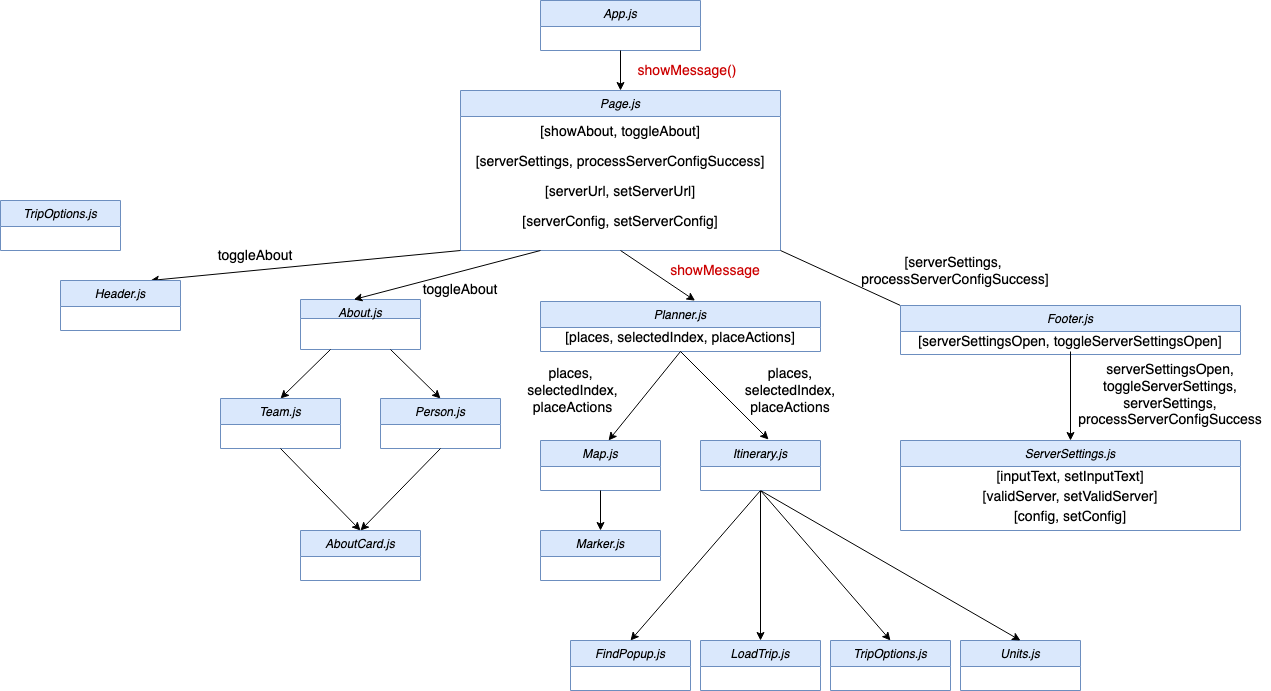

The diagram above was exported from draw.io. Its source (the exported page's mxGraphModel, read from the mxfile embedded in the PNG):
<mxGraphModel dx="1714" dy="532" grid="1" gridSize="10" guides="1" tooltips="1" connect="1" arrows="1" fold="1" page="1" pageScale="1" pageWidth="827" pageHeight="1169" background="#ffffff" math="0" shadow="0">
  <root>
    <mxCell id="WIyWlLk6GJQsqaUBKTNV-0" />
    <mxCell id="WIyWlLk6GJQsqaUBKTNV-1" parent="WIyWlLk6GJQsqaUBKTNV-0" />
    <mxCell id="zkfFHV4jXpPFQw0GAbJ--0" value="App.js" style="swimlane;fontStyle=2;align=center;verticalAlign=top;childLayout=stackLayout;horizontal=1;startSize=26;horizontalStack=0;resizeParent=1;resizeLast=0;collapsible=1;marginBottom=0;rounded=0;shadow=0;strokeWidth=1;fillColor=#dae8fc;strokeColor=#6c8ebf;" parent="WIyWlLk6GJQsqaUBKTNV-1" vertex="1">
      <mxGeometry x="320" y="40" width="160" height="50" as="geometry">
        <mxRectangle x="230" y="140" width="160" height="26" as="alternateBounds" />
      </mxGeometry>
    </mxCell>
    <mxCell id="g0mdMtbnOLX86qoJO8TE-1" value="" style="endArrow=classic;html=1;exitX=0.5;exitY=1;exitDx=0;exitDy=0;entryX=0.5;entryY=0;entryDx=0;entryDy=0;" parent="WIyWlLk6GJQsqaUBKTNV-1" source="zkfFHV4jXpPFQw0GAbJ--0" target="g0mdMtbnOLX86qoJO8TE-5" edge="1">
      <mxGeometry width="50" height="50" relative="1" as="geometry">
        <mxPoint x="390" y="440" as="sourcePoint" />
        <mxPoint x="400" y="120" as="targetPoint" />
      </mxGeometry>
    </mxCell>
    <mxCell id="g0mdMtbnOLX86qoJO8TE-5" value="Page.js" style="swimlane;fontStyle=2;align=center;verticalAlign=top;childLayout=stackLayout;horizontal=1;startSize=26;horizontalStack=0;resizeParent=1;resizeLast=0;collapsible=1;marginBottom=0;rounded=0;shadow=0;strokeWidth=1;fillColor=#dae8fc;strokeColor=#6c8ebf;" parent="WIyWlLk6GJQsqaUBKTNV-1" vertex="1">
      <mxGeometry x="240" y="130" width="320" height="160" as="geometry">
        <mxRectangle x="230" y="140" width="160" height="26" as="alternateBounds" />
      </mxGeometry>
    </mxCell>
    <mxCell id="g0mdMtbnOLX86qoJO8TE-7" value="[showAbout, toggleAbout]" style="text;html=1;strokeColor=none;fillColor=none;align=center;verticalAlign=middle;whiteSpace=wrap;rounded=0;fontSize=14;" parent="g0mdMtbnOLX86qoJO8TE-5" vertex="1">
      <mxGeometry y="26" width="320" height="30" as="geometry" />
    </mxCell>
    <mxCell id="g0mdMtbnOLX86qoJO8TE-6" value="[serverSettings, processServerConfigSuccess]" style="text;html=1;strokeColor=none;fillColor=none;align=center;verticalAlign=middle;whiteSpace=wrap;rounded=0;fontSize=14;" parent="g0mdMtbnOLX86qoJO8TE-5" vertex="1">
      <mxGeometry y="56" width="320" height="30" as="geometry" />
    </mxCell>
    <mxCell id="g0mdMtbnOLX86qoJO8TE-8" value="[serverUrl, setServerUrl]" style="text;html=1;strokeColor=none;fillColor=none;align=center;verticalAlign=middle;whiteSpace=wrap;rounded=0;fontSize=14;" parent="g0mdMtbnOLX86qoJO8TE-5" vertex="1">
      <mxGeometry y="86" width="320" height="30" as="geometry" />
    </mxCell>
    <mxCell id="g0mdMtbnOLX86qoJO8TE-9" value="[serverConfig, setServerConfig]" style="text;html=1;strokeColor=none;fillColor=none;align=center;verticalAlign=middle;whiteSpace=wrap;rounded=0;fontSize=14;" parent="g0mdMtbnOLX86qoJO8TE-5" vertex="1">
      <mxGeometry y="116" width="320" height="30" as="geometry" />
    </mxCell>
    <mxCell id="g0mdMtbnOLX86qoJO8TE-10" value="showMessage()" style="text;html=1;strokeColor=none;fillColor=none;align=center;verticalAlign=middle;whiteSpace=wrap;rounded=0;fontSize=14;fontColor=#CC0000;" parent="WIyWlLk6GJQsqaUBKTNV-1" vertex="1">
      <mxGeometry x="414" y="100" width="106" height="20" as="geometry" />
    </mxCell>
    <mxCell id="g0mdMtbnOLX86qoJO8TE-13" value="" style="endArrow=classic;html=1;fontSize=14;entryX=0.75;entryY=0;entryDx=0;entryDy=0;exitX=0;exitY=1;exitDx=0;exitDy=0;" parent="WIyWlLk6GJQsqaUBKTNV-1" source="g0mdMtbnOLX86qoJO8TE-5" target="g0mdMtbnOLX86qoJO8TE-14" edge="1">
      <mxGeometry width="50" height="50" relative="1" as="geometry">
        <mxPoint x="60" y="320" as="sourcePoint" />
        <mxPoint x="60" y="340" as="targetPoint" />
      </mxGeometry>
    </mxCell>
    <mxCell id="g0mdMtbnOLX86qoJO8TE-14" value="Header.js" style="swimlane;fontStyle=2;align=center;verticalAlign=top;childLayout=stackLayout;horizontal=1;startSize=26;horizontalStack=0;resizeParent=1;resizeLast=0;collapsible=1;marginBottom=0;rounded=0;shadow=0;strokeWidth=1;fillColor=#dae8fc;strokeColor=#6c8ebf;" parent="WIyWlLk6GJQsqaUBKTNV-1" vertex="1">
      <mxGeometry x="-160" y="320" width="120" height="50" as="geometry">
        <mxRectangle x="230" y="140" width="160" height="26" as="alternateBounds" />
      </mxGeometry>
    </mxCell>
    <mxCell id="g0mdMtbnOLX86qoJO8TE-15" value="toggleAbout" style="text;html=1;strokeColor=none;fillColor=none;align=center;verticalAlign=middle;whiteSpace=wrap;rounded=0;fontSize=14;rotation=0;" parent="WIyWlLk6GJQsqaUBKTNV-1" vertex="1">
      <mxGeometry x="-20.00000000000003" y="280" width="110" height="30" as="geometry" />
    </mxCell>
    <mxCell id="g0mdMtbnOLX86qoJO8TE-17" value="About.js" style="swimlane;fontStyle=2;align=center;verticalAlign=top;childLayout=stackLayout;horizontal=1;startSize=19;horizontalStack=0;resizeParent=1;resizeLast=0;collapsible=1;marginBottom=0;rounded=0;shadow=0;strokeWidth=1;fillColor=#dae8fc;strokeColor=#6c8ebf;" parent="WIyWlLk6GJQsqaUBKTNV-1" vertex="1">
      <mxGeometry x="80" y="339" width="120" height="50" as="geometry">
        <mxRectangle x="230" y="140" width="160" height="26" as="alternateBounds" />
      </mxGeometry>
    </mxCell>
    <mxCell id="g0mdMtbnOLX86qoJO8TE-19" value="" style="endArrow=classic;html=1;fontSize=14;entryX=0.445;entryY=0;entryDx=0;entryDy=0;entryPerimeter=0;exitX=0.25;exitY=1;exitDx=0;exitDy=0;" parent="WIyWlLk6GJQsqaUBKTNV-1" source="g0mdMtbnOLX86qoJO8TE-5" target="g0mdMtbnOLX86qoJO8TE-17" edge="1">
      <mxGeometry width="50" height="50" relative="1" as="geometry">
        <mxPoint x="180" y="320" as="sourcePoint" />
        <mxPoint x="440" y="380" as="targetPoint" />
      </mxGeometry>
    </mxCell>
    <mxCell id="g0mdMtbnOLX86qoJO8TE-20" value="toggleAbout" style="text;html=1;strokeColor=none;fillColor=none;align=center;verticalAlign=middle;whiteSpace=wrap;rounded=0;fontSize=14;rotation=0;" parent="WIyWlLk6GJQsqaUBKTNV-1" vertex="1">
      <mxGeometry x="190" y="319" width="100" height="20" as="geometry" />
    </mxCell>
    <mxCell id="g0mdMtbnOLX86qoJO8TE-21" value="Planner.js&#10;" style="swimlane;fontStyle=2;align=center;verticalAlign=top;childLayout=stackLayout;horizontal=1;startSize=26;horizontalStack=0;resizeParent=1;resizeLast=0;collapsible=1;marginBottom=0;rounded=0;shadow=0;strokeWidth=1;fillColor=#dae8fc;strokeColor=#6c8ebf;" parent="WIyWlLk6GJQsqaUBKTNV-1" vertex="1">
      <mxGeometry x="320" y="341" width="280" height="50" as="geometry">
        <mxRectangle x="230" y="140" width="160" height="26" as="alternateBounds" />
      </mxGeometry>
    </mxCell>
    <mxCell id="g0mdMtbnOLX86qoJO8TE-22" value="[places, selectedIndex, placeActions]" style="text;html=1;strokeColor=none;fillColor=none;align=center;verticalAlign=middle;whiteSpace=wrap;rounded=0;fontSize=14;" parent="g0mdMtbnOLX86qoJO8TE-21" vertex="1">
      <mxGeometry y="26" width="280" height="20" as="geometry" />
    </mxCell>
    <mxCell id="g0mdMtbnOLX86qoJO8TE-23" value="" style="endArrow=classic;html=1;fontSize=14;exitX=0.5;exitY=1;exitDx=0;exitDy=0;entryX=0.552;entryY=-0.017;entryDx=0;entryDy=0;entryPerimeter=0;" parent="WIyWlLk6GJQsqaUBKTNV-1" source="g0mdMtbnOLX86qoJO8TE-5" target="g0mdMtbnOLX86qoJO8TE-21" edge="1">
      <mxGeometry width="50" height="50" relative="1" as="geometry">
        <mxPoint x="390" y="430" as="sourcePoint" />
        <mxPoint x="440" y="380" as="targetPoint" />
      </mxGeometry>
    </mxCell>
    <mxCell id="g0mdMtbnOLX86qoJO8TE-24" value="&lt;span style=&quot;color: rgb(204 , 0 , 0)&quot;&gt;showMessage&lt;/span&gt;" style="text;html=1;strokeColor=none;fillColor=none;align=center;verticalAlign=middle;whiteSpace=wrap;rounded=0;fontSize=14;fontColor=#FF0000;" parent="WIyWlLk6GJQsqaUBKTNV-1" vertex="1">
      <mxGeometry x="440" y="300" width="110" height="20" as="geometry" />
    </mxCell>
    <mxCell id="g0mdMtbnOLX86qoJO8TE-25" value="" style="endArrow=none;html=1;fontSize=14;fontColor=#FF0000;entryX=1;entryY=1;entryDx=0;entryDy=0;exitX=0;exitY=0;exitDx=0;exitDy=0;" parent="WIyWlLk6GJQsqaUBKTNV-1" source="g0mdMtbnOLX86qoJO8TE-27" target="g0mdMtbnOLX86qoJO8TE-5" edge="1">
      <mxGeometry width="50" height="50" relative="1" as="geometry">
        <mxPoint x="790" y="320" as="sourcePoint" />
        <mxPoint x="440" y="380" as="targetPoint" />
      </mxGeometry>
    </mxCell>
    <mxCell id="g0mdMtbnOLX86qoJO8TE-27" value="Footer.js" style="swimlane;fontStyle=2;align=center;verticalAlign=top;childLayout=stackLayout;horizontal=1;startSize=26;horizontalStack=0;resizeParent=1;resizeLast=0;collapsible=1;marginBottom=0;rounded=0;shadow=0;strokeWidth=1;fillColor=#dae8fc;strokeColor=#6c8ebf;" parent="WIyWlLk6GJQsqaUBKTNV-1" vertex="1">
      <mxGeometry x="680" y="345" width="340" height="49" as="geometry">
        <mxRectangle x="230" y="140" width="160" height="26" as="alternateBounds" />
      </mxGeometry>
    </mxCell>
    <mxCell id="g0mdMtbnOLX86qoJO8TE-28" value="[serverSettingsOpen, toggleServerSettingsOpen]" style="text;html=1;strokeColor=none;fillColor=none;align=center;verticalAlign=middle;whiteSpace=wrap;rounded=0;fontSize=14;" parent="g0mdMtbnOLX86qoJO8TE-27" vertex="1">
      <mxGeometry y="26" width="340" height="20" as="geometry" />
    </mxCell>
    <mxCell id="g0mdMtbnOLX86qoJO8TE-31" value="[serverSettings, &lt;br&gt;processServerConfigSuccess]" style="text;html=1;strokeColor=none;fillColor=none;align=center;verticalAlign=middle;whiteSpace=wrap;rounded=0;fontSize=14;fontColor=#000000;rotation=0;" parent="WIyWlLk6GJQsqaUBKTNV-1" vertex="1">
      <mxGeometry x="580" y="300" width="310" height="20" as="geometry" />
    </mxCell>
    <mxCell id="5tMOveRKJM7UiPLKbEom-1" value="" style="endArrow=classic;html=1;fontColor=#CC0000;entryX=0.567;entryY=0;entryDx=0;entryDy=0;entryPerimeter=0;exitX=0.5;exitY=1;exitDx=0;exitDy=0;" parent="WIyWlLk6GJQsqaUBKTNV-1" source="g0mdMtbnOLX86qoJO8TE-21" target="5tMOveRKJM7UiPLKbEom-2" edge="1">
      <mxGeometry width="50" height="50" relative="1" as="geometry">
        <mxPoint x="390" y="390" as="sourcePoint" />
        <mxPoint x="350" y="520" as="targetPoint" />
      </mxGeometry>
    </mxCell>
    <mxCell id="5tMOveRKJM7UiPLKbEom-2" value="Map.js" style="swimlane;fontStyle=2;align=center;verticalAlign=top;childLayout=stackLayout;horizontal=1;startSize=26;horizontalStack=0;resizeParent=1;resizeLast=0;collapsible=1;marginBottom=0;rounded=0;shadow=0;strokeWidth=1;fillColor=#dae8fc;strokeColor=#6c8ebf;" parent="WIyWlLk6GJQsqaUBKTNV-1" vertex="1">
      <mxGeometry x="320" y="480" width="120" height="50" as="geometry">
        <mxRectangle x="230" y="140" width="160" height="26" as="alternateBounds" />
      </mxGeometry>
    </mxCell>
    <mxCell id="5tMOveRKJM7UiPLKbEom-3" value="" style="endArrow=classic;html=1;fontColor=#CC0000;entryX=0.5;entryY=0;entryDx=0;entryDy=0;exitX=0.5;exitY=1;exitDx=0;exitDy=0;" parent="WIyWlLk6GJQsqaUBKTNV-1" source="5tMOveRKJM7UiPLKbEom-2" target="5tMOveRKJM7UiPLKbEom-4" edge="1">
      <mxGeometry width="50" height="50" relative="1" as="geometry">
        <mxPoint x="340" y="530" as="sourcePoint" />
        <mxPoint x="340" y="580" as="targetPoint" />
      </mxGeometry>
    </mxCell>
    <mxCell id="5tMOveRKJM7UiPLKbEom-4" value="Marker.js" style="swimlane;fontStyle=2;align=center;verticalAlign=top;childLayout=stackLayout;horizontal=1;startSize=26;horizontalStack=0;resizeParent=1;resizeLast=0;collapsible=1;marginBottom=0;rounded=0;shadow=0;strokeWidth=1;fillColor=#dae8fc;strokeColor=#6c8ebf;" parent="WIyWlLk6GJQsqaUBKTNV-1" vertex="1">
      <mxGeometry x="320" y="570" width="120" height="50" as="geometry">
        <mxRectangle x="230" y="140" width="160" height="26" as="alternateBounds" />
      </mxGeometry>
    </mxCell>
    <mxCell id="lzUTsoTgUa5dteqPcWLR-5" style="rounded=0;orthogonalLoop=1;jettySize=auto;html=1;exitX=0.5;exitY=1;exitDx=0;exitDy=0;entryX=0.5;entryY=0;entryDx=0;entryDy=0;" parent="WIyWlLk6GJQsqaUBKTNV-1" source="5tMOveRKJM7UiPLKbEom-6" target="lzUTsoTgUa5dteqPcWLR-3" edge="1">
      <mxGeometry relative="1" as="geometry" />
    </mxCell>
    <mxCell id="lzUTsoTgUa5dteqPcWLR-6" style="edgeStyle=none;rounded=0;orthogonalLoop=1;jettySize=auto;html=1;exitX=0.5;exitY=1;exitDx=0;exitDy=0;entryX=0.5;entryY=0;entryDx=0;entryDy=0;" parent="WIyWlLk6GJQsqaUBKTNV-1" source="5tMOveRKJM7UiPLKbEom-6" target="lzUTsoTgUa5dteqPcWLR-4" edge="1">
      <mxGeometry relative="1" as="geometry" />
    </mxCell>
    <mxCell id="lzUTsoTgUa5dteqPcWLR-8" style="edgeStyle=none;rounded=0;orthogonalLoop=1;jettySize=auto;html=1;exitX=0.5;exitY=1;exitDx=0;exitDy=0;entryX=0.5;entryY=0;entryDx=0;entryDy=0;" parent="WIyWlLk6GJQsqaUBKTNV-1" source="5tMOveRKJM7UiPLKbEom-6" target="lzUTsoTgUa5dteqPcWLR-0" edge="1">
      <mxGeometry relative="1" as="geometry" />
    </mxCell>
    <mxCell id="5tMOveRKJM7UiPLKbEom-6" value="Itinerary.js" style="swimlane;fontStyle=2;align=center;verticalAlign=top;childLayout=stackLayout;horizontal=1;startSize=26;horizontalStack=0;resizeParent=1;resizeLast=0;collapsible=1;marginBottom=0;rounded=0;shadow=0;strokeWidth=1;fillColor=#dae8fc;strokeColor=#6c8ebf;" parent="WIyWlLk6GJQsqaUBKTNV-1" vertex="1">
      <mxGeometry x="480" y="480" width="120" height="50" as="geometry">
        <mxRectangle x="230" y="140" width="160" height="26" as="alternateBounds" />
      </mxGeometry>
    </mxCell>
    <mxCell id="5tMOveRKJM7UiPLKbEom-7" value="ServerSettings.js&#10;" style="swimlane;fontStyle=2;align=center;verticalAlign=top;childLayout=stackLayout;horizontal=1;startSize=26;horizontalStack=0;resizeParent=1;resizeLast=0;collapsible=1;marginBottom=0;rounded=0;shadow=0;strokeWidth=1;fillColor=#dae8fc;strokeColor=#6c8ebf;" parent="WIyWlLk6GJQsqaUBKTNV-1" vertex="1">
      <mxGeometry x="680" y="480" width="340" height="90" as="geometry">
        <mxRectangle x="230" y="140" width="160" height="26" as="alternateBounds" />
      </mxGeometry>
    </mxCell>
    <mxCell id="5tMOveRKJM7UiPLKbEom-19" value="[inputText, setInputText]" style="text;html=1;strokeColor=none;fillColor=none;align=center;verticalAlign=middle;whiteSpace=wrap;rounded=0;fontColor=#000000;fontSize=14;" parent="5tMOveRKJM7UiPLKbEom-7" vertex="1">
      <mxGeometry y="26" width="340" height="20" as="geometry" />
    </mxCell>
    <mxCell id="5tMOveRKJM7UiPLKbEom-20" value="[validServer, setValidServer]" style="text;html=1;strokeColor=none;fillColor=none;align=center;verticalAlign=middle;whiteSpace=wrap;rounded=0;fontColor=#000000;fontSize=14;" parent="5tMOveRKJM7UiPLKbEom-7" vertex="1">
      <mxGeometry y="46" width="340" height="20" as="geometry" />
    </mxCell>
    <mxCell id="5tMOveRKJM7UiPLKbEom-21" value="[config, setConfig]" style="text;html=1;strokeColor=none;fillColor=none;align=center;verticalAlign=middle;whiteSpace=wrap;rounded=0;fontColor=#000000;fontSize=14;" parent="5tMOveRKJM7UiPLKbEom-7" vertex="1">
      <mxGeometry y="66" width="340" height="20" as="geometry" />
    </mxCell>
    <mxCell id="5tMOveRKJM7UiPLKbEom-12" value="" style="endArrow=classic;html=1;fontColor=#CC0000;entryX=0.567;entryY=-0.02;entryDx=0;entryDy=0;entryPerimeter=0;exitX=0.5;exitY=1;exitDx=0;exitDy=0;" parent="WIyWlLk6GJQsqaUBKTNV-1" source="g0mdMtbnOLX86qoJO8TE-21" target="5tMOveRKJM7UiPLKbEom-6" edge="1">
      <mxGeometry width="50" height="50" relative="1" as="geometry">
        <mxPoint x="610" y="390" as="sourcePoint" />
        <mxPoint x="420" y="300" as="targetPoint" />
      </mxGeometry>
    </mxCell>
    <mxCell id="5tMOveRKJM7UiPLKbEom-13" value="" style="endArrow=classic;html=1;fontColor=#CC0000;entryX=0.5;entryY=0;entryDx=0;entryDy=0;exitX=0.5;exitY=1;exitDx=0;exitDy=0;" parent="WIyWlLk6GJQsqaUBKTNV-1" source="g0mdMtbnOLX86qoJO8TE-28" target="5tMOveRKJM7UiPLKbEom-7" edge="1">
      <mxGeometry width="50" height="50" relative="1" as="geometry">
        <mxPoint x="1210" y="392" as="sourcePoint" />
        <mxPoint x="790" y="302" as="targetPoint" />
      </mxGeometry>
    </mxCell>
    <mxCell id="5tMOveRKJM7UiPLKbEom-16" value="places, &lt;br&gt;selectedIndex, placeActions" style="text;html=1;strokeColor=none;fillColor=none;align=center;verticalAlign=middle;whiteSpace=wrap;rounded=0;rotation=0;fontSize=14;" parent="WIyWlLk6GJQsqaUBKTNV-1" vertex="1">
      <mxGeometry x="280" y="420" width="145" height="20" as="geometry" />
    </mxCell>
    <mxCell id="5tMOveRKJM7UiPLKbEom-18" value="places, selectedIndex, placeActions" style="text;html=1;strokeColor=none;fillColor=none;align=center;verticalAlign=middle;whiteSpace=wrap;rounded=0;fontSize=14;" parent="WIyWlLk6GJQsqaUBKTNV-1" vertex="1">
      <mxGeometry x="540" y="420" width="60" height="20" as="geometry" />
    </mxCell>
    <mxCell id="5tMOveRKJM7UiPLKbEom-22" value="serverSettingsOpen, toggleServerSettings, serverSettings, processServerConfigSuccess" style="text;html=1;strokeColor=none;fillColor=none;align=center;verticalAlign=middle;whiteSpace=wrap;rounded=0;fontSize=14;fontColor=#000000;" parent="WIyWlLk6GJQsqaUBKTNV-1" vertex="1">
      <mxGeometry x="850" y="394" width="200" height="80" as="geometry" />
    </mxCell>
    <mxCell id="IdO1nBqBswE0atnGLBGR-1" value="" style="endArrow=classic;html=1;exitX=0.25;exitY=1;exitDx=0;exitDy=0;entryX=0.5;entryY=0;entryDx=0;entryDy=0;" parent="WIyWlLk6GJQsqaUBKTNV-1" source="g0mdMtbnOLX86qoJO8TE-17" target="IdO1nBqBswE0atnGLBGR-3" edge="1">
      <mxGeometry width="50" height="50" relative="1" as="geometry">
        <mxPoint x="360" y="438" as="sourcePoint" />
        <mxPoint x="-10" y="438" as="targetPoint" />
      </mxGeometry>
    </mxCell>
    <mxCell id="IdO1nBqBswE0atnGLBGR-2" value="" style="endArrow=classic;html=1;exitX=0.75;exitY=1;exitDx=0;exitDy=0;entryX=0.5;entryY=0;entryDx=0;entryDy=0;" parent="WIyWlLk6GJQsqaUBKTNV-1" source="g0mdMtbnOLX86qoJO8TE-17" target="IdO1nBqBswE0atnGLBGR-4" edge="1">
      <mxGeometry width="50" height="50" relative="1" as="geometry">
        <mxPoint x="360" y="438" as="sourcePoint" />
        <mxPoint x="200" y="438" as="targetPoint" />
      </mxGeometry>
    </mxCell>
    <mxCell id="IdO1nBqBswE0atnGLBGR-3" value="Team.js" style="swimlane;fontStyle=2;align=center;verticalAlign=top;childLayout=stackLayout;horizontal=1;startSize=26;horizontalStack=0;resizeParent=1;resizeLast=0;collapsible=1;marginBottom=0;rounded=0;shadow=0;strokeWidth=1;fillColor=#dae8fc;strokeColor=#6c8ebf;" parent="WIyWlLk6GJQsqaUBKTNV-1" vertex="1">
      <mxGeometry y="438" width="120" height="50" as="geometry">
        <mxRectangle x="230" y="140" width="160" height="26" as="alternateBounds" />
      </mxGeometry>
    </mxCell>
    <mxCell id="IdO1nBqBswE0atnGLBGR-4" value="Person.js&#10;" style="swimlane;fontStyle=2;align=center;verticalAlign=top;childLayout=stackLayout;horizontal=1;startSize=26;horizontalStack=0;resizeParent=1;resizeLast=0;collapsible=1;marginBottom=0;rounded=0;shadow=0;strokeWidth=1;fillColor=#dae8fc;strokeColor=#6c8ebf;" parent="WIyWlLk6GJQsqaUBKTNV-1" vertex="1">
      <mxGeometry x="160" y="438" width="120" height="50" as="geometry">
        <mxRectangle x="230" y="140" width="160" height="26" as="alternateBounds" />
      </mxGeometry>
    </mxCell>
    <mxCell id="IdO1nBqBswE0atnGLBGR-8" value="AboutCard.js&#10;" style="swimlane;fontStyle=2;align=center;verticalAlign=top;childLayout=stackLayout;horizontal=1;startSize=26;horizontalStack=0;resizeParent=1;resizeLast=0;collapsible=1;marginBottom=0;rounded=0;shadow=0;strokeWidth=1;fillColor=#dae8fc;strokeColor=#6c8ebf;" parent="WIyWlLk6GJQsqaUBKTNV-1" vertex="1">
      <mxGeometry x="80" y="570" width="120" height="50" as="geometry">
        <mxRectangle x="230" y="140" width="160" height="26" as="alternateBounds" />
      </mxGeometry>
    </mxCell>
    <mxCell id="IdO1nBqBswE0atnGLBGR-10" value="" style="endArrow=classic;html=1;exitX=0.5;exitY=1;exitDx=0;exitDy=0;entryX=0.5;entryY=0;entryDx=0;entryDy=0;" parent="WIyWlLk6GJQsqaUBKTNV-1" source="IdO1nBqBswE0atnGLBGR-4" target="IdO1nBqBswE0atnGLBGR-8" edge="1">
      <mxGeometry width="50" height="50" relative="1" as="geometry">
        <mxPoint x="360" y="438" as="sourcePoint" />
        <mxPoint x="190" y="568" as="targetPoint" />
      </mxGeometry>
    </mxCell>
    <mxCell id="IdO1nBqBswE0atnGLBGR-12" value="" style="endArrow=classic;html=1;exitX=0.5;exitY=1;exitDx=0;exitDy=0;entryX=0.5;entryY=0;entryDx=0;entryDy=0;" parent="WIyWlLk6GJQsqaUBKTNV-1" source="IdO1nBqBswE0atnGLBGR-3" target="IdO1nBqBswE0atnGLBGR-8" edge="1">
      <mxGeometry width="50" height="50" relative="1" as="geometry">
        <mxPoint x="200" y="538" as="sourcePoint" />
        <mxPoint x="200" y="578" as="targetPoint" />
      </mxGeometry>
    </mxCell>
    <mxCell id="lzUTsoTgUa5dteqPcWLR-0" value="TripOptions.js" style="swimlane;fontStyle=2;align=center;verticalAlign=top;childLayout=stackLayout;horizontal=1;startSize=26;horizontalStack=0;resizeParent=1;resizeLast=0;collapsible=1;marginBottom=0;rounded=0;shadow=0;strokeWidth=1;fillColor=#dae8fc;strokeColor=#6c8ebf;" parent="WIyWlLk6GJQsqaUBKTNV-1" vertex="1">
      <mxGeometry x="610" y="680" width="120" height="50" as="geometry">
        <mxRectangle x="230" y="140" width="160" height="26" as="alternateBounds" />
      </mxGeometry>
    </mxCell>
    <mxCell id="lzUTsoTgUa5dteqPcWLR-3" value="FindPopup.js" style="swimlane;fontStyle=2;align=center;verticalAlign=top;childLayout=stackLayout;horizontal=1;startSize=26;horizontalStack=0;resizeParent=1;resizeLast=0;collapsible=1;marginBottom=0;rounded=0;shadow=0;strokeWidth=1;fillColor=#dae8fc;strokeColor=#6c8ebf;" parent="WIyWlLk6GJQsqaUBKTNV-1" vertex="1">
      <mxGeometry x="350" y="680" width="120" height="50" as="geometry">
        <mxRectangle x="230" y="140" width="160" height="26" as="alternateBounds" />
      </mxGeometry>
    </mxCell>
    <mxCell id="lzUTsoTgUa5dteqPcWLR-4" value="LoadTrip.js" style="swimlane;fontStyle=2;align=center;verticalAlign=top;childLayout=stackLayout;horizontal=1;startSize=26;horizontalStack=0;resizeParent=1;resizeLast=0;collapsible=1;marginBottom=0;rounded=0;shadow=0;strokeWidth=1;fillColor=#dae8fc;strokeColor=#6c8ebf;" parent="WIyWlLk6GJQsqaUBKTNV-1" vertex="1">
      <mxGeometry x="480" y="680" width="120" height="50" as="geometry">
        <mxRectangle x="230" y="140" width="160" height="26" as="alternateBounds" />
      </mxGeometry>
    </mxCell>
    <mxCell id="-fP_S61c8ycMBH-4bZOG-0" value="TripOptions.js" style="swimlane;fontStyle=2;align=center;verticalAlign=top;childLayout=stackLayout;horizontal=1;startSize=26;horizontalStack=0;resizeParent=1;resizeLast=0;collapsible=1;marginBottom=0;rounded=0;shadow=0;strokeWidth=1;fillColor=#dae8fc;strokeColor=#6c8ebf;" vertex="1" parent="WIyWlLk6GJQsqaUBKTNV-1">
      <mxGeometry x="-220" y="240" width="120" height="50" as="geometry">
        <mxRectangle x="230" y="140" width="160" height="26" as="alternateBounds" />
      </mxGeometry>
    </mxCell>
    <mxCell id="-fP_S61c8ycMBH-4bZOG-1" value="Units.js" style="swimlane;fontStyle=2;align=center;verticalAlign=top;childLayout=stackLayout;horizontal=1;startSize=26;horizontalStack=0;resizeParent=1;resizeLast=0;collapsible=1;marginBottom=0;rounded=0;shadow=0;strokeWidth=1;fillColor=#dae8fc;strokeColor=#6c8ebf;" vertex="1" parent="WIyWlLk6GJQsqaUBKTNV-1">
      <mxGeometry x="740" y="680" width="120" height="50" as="geometry">
        <mxRectangle x="230" y="140" width="160" height="26" as="alternateBounds" />
      </mxGeometry>
    </mxCell>
    <mxCell id="-fP_S61c8ycMBH-4bZOG-2" value="" style="endArrow=classic;html=1;rounded=0;exitX=0.5;exitY=1;exitDx=0;exitDy=0;entryX=0.5;entryY=0;entryDx=0;entryDy=0;" edge="1" parent="WIyWlLk6GJQsqaUBKTNV-1" source="5tMOveRKJM7UiPLKbEom-6" target="-fP_S61c8ycMBH-4bZOG-1">
      <mxGeometry width="50" height="50" relative="1" as="geometry">
        <mxPoint x="640" y="600" as="sourcePoint" />
        <mxPoint x="690" y="550" as="targetPoint" />
      </mxGeometry>
    </mxCell>
  </root>
</mxGraphModel>